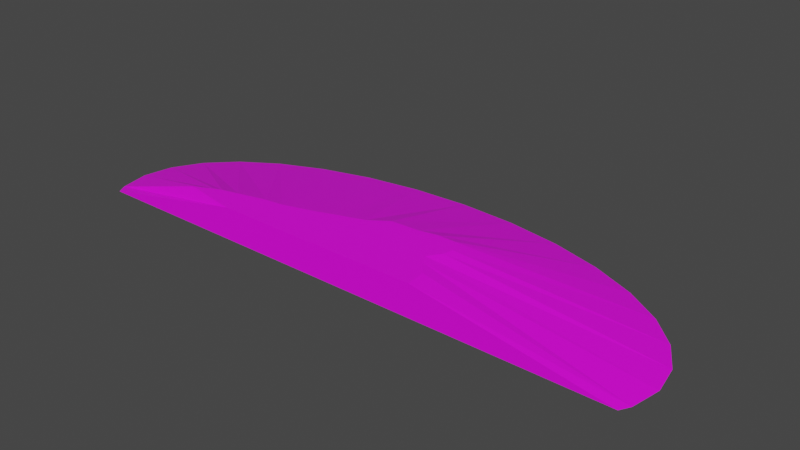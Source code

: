 # Source: terrain_steep_hill_158.blend  (saved by Blender 3.0.42; exported with 4.5.12 LTS)
import bpy
from mathutils import Matrix  # noqa: F401  (used for matrix-valued properties, if any)

bpy.ops.wm.read_factory_settings(use_empty=True)
scene = bpy.context.scene
scene.name = 'Scene'

# ---- collections
col_collection = bpy.data.collections.new('Collection'); scene.collection.children.link(col_collection)

# ---- images (referenced by path relative to the original .blend; pixels are not part of the script)
import os
ASSET_DIR = os.environ.get("B2B_ASSET_DIR", "")  # directory of the original .blend (textures are referenced by path, not embedded)
HERE = os.path.dirname(os.path.abspath(__file__))  # packed textures are extracted next to this script under _unpacked/

def load_image(name, relpath, width, height, colorspace="sRGB"):
    """Load a texture the original file referenced (path relative to the .blend, or extracted next to this script)."""
    p = next((c for c in (os.path.join(HERE, relpath), os.path.join(ASSET_DIR, relpath)) if relpath and os.path.exists(c)), "")
    if p:
        img = bpy.data.images.load(p, check_existing=True)
        img.name = name
    else:  # same state as the original file: an image datablock whose file is absent (Cycles renders it pink)
        img = bpy.data.images.new(name, width, height)
        img.source = "FILE"
        img.filepath = "//" + (relpath or name)
    img.colorspace_settings.name = colorspace
    return img
img_background_jpg_001 = load_image('background.jpg.001', 'background.jpg', 1024, 1024, 'sRGB')

# ---- materials (node trees are filled in below, after node groups)
mat_material = bpy.data.materials.new('Material')
mat_material.use_transparent_shadow = False

# ---- material node trees
mat_material.use_nodes = True; mat_material.node_tree.nodes.clear()
_N = mat_material.node_tree.nodes; _L = mat_material.node_tree.links
n0 = _N.new('ShaderNodeBsdfPrincipled'); n0.name = 'Principled BSDF'; n0.location = (10, 300)
n0.distribution = 'GGX'
n0.subsurface_method = 'RANDOM_WALK_SKIN'
n0.inputs[3].default_value = 1.45
n0.inputs[27].default_value = (0.0, 0.0, 0.0, 1.0)
n0.inputs[28].default_value = 1.0
n1 = _N.new('ShaderNodeOutputMaterial'); n1.name = 'Material Output'; n1.location = (300, 300)
n2 = _N.new('ShaderNodeTexImage'); n2.name = 'Image Texture'; n2.location = (-371, 20)
n2.image = img_background_jpg_001
_L.new(n0.outputs[0], n1.inputs[0])
_L.new(n2.outputs[0], n0.inputs[0])
n1.is_active_output = True

# ---- world
world_world = bpy.data.worlds.new('World'); scene.world = world_world
world_world.use_nodes = True; world_world.node_tree.nodes.clear()
_N = world_world.node_tree.nodes; _L = world_world.node_tree.links
n0 = _N.new('ShaderNodeOutputWorld'); n0.name = 'World Output'; n0.location = (300, 300)
n1 = _N.new('ShaderNodeBackground'); n1.name = 'Background'; n1.location = (10, 300)
n1.inputs[0].default_value = (0.05088, 0.05088, 0.05088, 1.0)
_L.new(n1.outputs[0], n0.inputs[0])
n0.is_active_output = True
world_world.color = (0.05088, 0.05088, 0.05088)
world_world.use_sun_shadow = False
world_world.sun_shadow_jitter_overblur = 0.0

# ---- meshes
me_cylinder = bpy.data.meshes.new('Cylinder')
me_cylinder.from_pydata([(-3.461, -0.8393, -0.105), (-3.53, -0.4735, -0.105), (-3.461, -0.1078, -0.105), (-3.26, 0.244, -0.105), (-2.932, 0.5681, -0.105), (-2.492, 0.8523, -0.105), (-1.955, 1.085, -0.105), (-1.342, 1.259, -0.105), (-0.6775, 1.365, -0.105), (0.01373, 1.401, -0.105), (0.705, 1.365, -0.105), (1.37, 1.259, -0.105), (1.982, 1.085, -0.105), (2.519, 0.8523, -0.105), (2.96, 0.5681, -0.105), (3.287, 0.244, -0.105), (3.489, -0.1078, -0.105), (3.557, -0.4735, -0.105), (3.489, -0.8393, -0.105), (-1.459, -0.9608, 0.2864), (-2.154, -0.8362, 0.288), (-3.392, -0.9608, -0.105), (-2.057, -0.7892, 0.2883), (-1.92, -0.7244, 0.2887), (0.7238, 0.00537, 0.2864), (-1.832, -0.6886, 0.2884), (0.9204, -0.00116, 0.2864), (-1.633, -0.635, 0.2864), (1.021, -0.1566, 0.2864), (-1.274, -0.5468, 0.2864), (0.9983, -0.2765, 0.2864), (-1.049, -0.5207, 0.2864), (0.8877, -0.4351, 0.2864), (-0.6896, -0.4174, 0.2864), (0.9464, -0.5491, 0.2864), (-0.3653, -0.3051, 0.2864), (1.084, -0.719, 0.2864), (-0.1018, -0.2187, 0.2864), (1.104, -0.9608, 0.2864), (0.1304, -0.05883, 0.2864), (3.419, -0.9608, -0.105), (0.4766, -0.04241, 0.2864)], [], [(19, 20, 0, 21), (22, 1, 0, 20), (23, 2, 1, 22), (25, 3, 2, 23), (27, 4, 3, 25), (29, 5, 4, 27), (31, 6, 5, 29), (33, 7, 6, 31), (35, 8, 7, 33), (37, 9, 8, 35), (39, 10, 9, 37), (41, 11, 10, 39), (24, 12, 11, 41), (26, 13, 12, 24), (14, 13, 26, 28), (15, 14, 28, 30), (16, 15, 30, 32), (17, 16, 32, 34), (18, 17, 34, 36), (18, 36, 38, 40), (21, 0, 1, 2, 3, 4, 5, 6, 7, 8, 9, 10, 11, 12, 13, 14, 15, 16, 17, 18, 40), (40, 38, 19, 21), (38, 36, 34, 32, 30, 28, 26, 24, 41, 39, 37, 35, 33, 31, 29, 27, 25, 23, 22, 20, 19)])
_uv = me_cylinder.uv_layers.new(name='UVMap')
_uv.uv.foreach_set('vector', [0.6943, 0.3734, 0.7269, 0.2857, 0.8085, 0.1324, 0.8176, 0.1484, 0.7151, 0.2937, 0.7717, 0.1003, 0.8085, 0.1324, 0.7269, 0.2857, 0.6986, 0.305, 0.7258, 0.08387, 0.7717, 0.1003, 0.7151, 0.2937, 0.6886, 0.3127, 0.6724, 0.0836, 0.7258, 0.08387, 0.6986, 0.305, 0.6692, 0.3318, 0.6138, 0.09954, 0.6724, 0.0836, 0.6886, 0.3127, 0.6351, 0.3671, 0.5521, 0.1311, 0.6138, 0.09954, 0.6692, 0.3318, 0.6171, 0.391, 0.4897, 0.177, 0.5521, 0.1311, 0.6351, 0.3671, 0.5813, 0.4253, 0.429, 0.2355, 0.4897, 0.177, 0.6171, 0.391, 0.5468, 0.4549, 0.3723, 0.3044, 0.429, 0.2355, 0.5813, 0.4253, 0.5194, 0.4793, 0.3219, 0.3811, 0.3723, 0.3044, 0.5468, 0.4549, 0.4857, 0.4953, 0.2796, 0.4625, 0.3219, 0.3811, 0.5194, 0.4793, 0.4606, 0.5337, 0.2471, 0.5455, 0.2796, 0.4625, 0.4857, 0.4953, 0.4386, 0.5588, 0.2256, 0.627, 0.2471, 0.5455, 0.4606, 0.5337, 0.4262, 0.5817, 0.2159, 0.7039, 0.2256, 0.627, 0.4386, 0.5588, 0.2185, 0.7731, 0.2159, 0.7039, 0.4262, 0.5817, 0.437, 0.6035, 0.2332, 0.832, 0.2185, 0.7731, 0.437, 0.6035, 0.4521, 0.6089, 0.2594, 0.8783, 0.2332, 0.832, 0.4521, 0.6089, 0.4775, 0.6068, 0.2962, 0.9104, 0.2594, 0.8783, 0.4775, 0.6068, 0.4864, 0.621, 0.3422, 0.9268, 0.2962, 0.9104, 0.4864, 0.621, 0.4964, 0.6481, 0.3422, 0.9268, 0.4964, 0.6481, 0.5224, 0.6663, 0.3606, 0.9269, 0.009748, 0.9866, 0.009534, 0.9867, 0.008888, 0.9868, 0.008242, 0.9867, 0.007621, 0.9863, 0.007048, 0.9858, 0.006547, 0.985, 0.006135, 0.984, 0.005829, 0.983, 0.005641, 0.9818, 0.005577, 0.9806, 0.005641, 0.9793, 0.005829, 0.9782, 0.006135, 0.9771, 0.006547, 0.9761, 0.007048, 0.9754, 0.007621, 0.9748, 0.008242, 0.9744, 0.008888, 0.9743, 0.009534, 0.9744, 0.009748, 0.9745, 0.6712, 0.0, 0.7264, 0.3267, 0.7264, 0.6883, 0.6712, 0.9611, 0.5224, 0.6663, 0.4964, 0.6481, 0.4864, 0.621, 0.4775, 0.6068, 0.4521, 0.6089, 0.437, 0.6035, 0.4262, 0.5817, 0.4386, 0.5588, 0.4606, 0.5337, 0.4857, 0.4953, 0.5194, 0.4793, 0.5468, 0.4549, 0.5813, 0.4253, 0.6171, 0.391, 0.6351, 0.3671, 0.6692, 0.3318, 0.6886, 0.3127, 0.6986, 0.305, 0.7151, 0.2937, 0.7269, 0.2857, 0.6943, 0.3734])
me_cylinder.materials.append(mat_material)
me_cylinder.use_remesh_fix_poles = True
me_cylinder.use_remesh_preserve_attributes = False
me_cylinder.use_paint_bone_selection = False
me_cylinder.use_paint_mask = True
me_cylinder.update()

# ---- objects
ob_terrain_steep_hill__158 = bpy.data.objects.new('terrain Steep Hill #158', me_cylinder)

# ---- transforms, parenting, visibility, modifiers, constraints
ob_terrain_steep_hill__158.location = (0.0, 0.0, 0.0)

# ---- collection membership
col_collection.objects.link(ob_terrain_steep_hill__158)

# ---- scene / render settings (as saved in the file)
scene.frame_start = 1; scene.frame_end = 250; scene.frame_set(1)
scene.render.engine = 'BLENDER_EEVEE_NEXT'
scene.cycles.sampling_pattern = 'TABULATED_SOBOL'
scene.cycles.use_light_tree = False
scene.view_settings.view_transform = 'Filmic'
bpy.context.view_layer.update()

# ---- added for rendering (the .blend has no active camera and no usable light): camera, sun
cam_auto = bpy.data.cameras.new('AutoCamera')
cam_auto.lens = 50.0
cam_auto.sensor_width = 36.0
cam_auto.clip_end = 1000.0
ob_auto_camera = bpy.data.objects.new('AutoCamera', cam_auto)
scene.collection.objects.link(ob_auto_camera)
ob_auto_camera.location = (6.9347, -8.08485, 5.62862)
ob_auto_camera.rotation_euler = (1.09748, -7.21219e-08, 0.694738)
scene.camera = ob_auto_camera
light_auto_sun = bpy.data.lights.new('AutoSun', 'SUN')
light_auto_sun.energy = 3.0
light_auto_sun.angle = 0.0523599
ob_auto_sun = bpy.data.objects.new('AutoSun', light_auto_sun)
scene.collection.objects.link(ob_auto_sun)
ob_auto_sun.rotation_euler = (0.872665, 0.174533, 0.523599)
bpy.context.view_layer.update()
